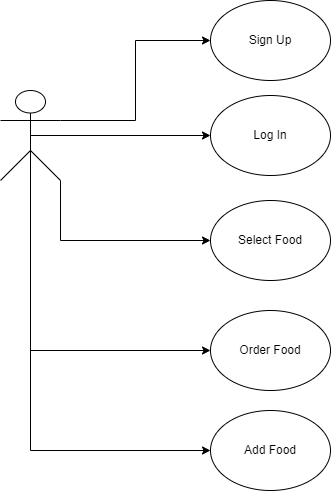

The diagram above was exported from draw.io. Its source (the exported page's mxGraphModel, read from the mxfile embedded in the PNG):
<mxGraphModel dx="1038" dy="641" grid="1" gridSize="10" guides="1" tooltips="1" connect="1" arrows="1" fold="1" page="1" pageScale="1" pageWidth="850" pageHeight="1100" math="0" shadow="0">
  <root>
    <mxCell id="0" />
    <mxCell id="1" parent="0" />
    <mxCell id="UscO_x6jelyxxoQCyRel-8" style="edgeStyle=orthogonalEdgeStyle;rounded=0;orthogonalLoop=1;jettySize=auto;html=1;exitX=1;exitY=0.3333333333333333;exitDx=0;exitDy=0;exitPerimeter=0;entryX=0;entryY=0.5;entryDx=0;entryDy=0;" edge="1" parent="1" source="UscO_x6jelyxxoQCyRel-1" target="UscO_x6jelyxxoQCyRel-4">
      <mxGeometry relative="1" as="geometry" />
    </mxCell>
    <mxCell id="UscO_x6jelyxxoQCyRel-9" style="edgeStyle=orthogonalEdgeStyle;rounded=0;orthogonalLoop=1;jettySize=auto;html=1;entryX=0;entryY=0.5;entryDx=0;entryDy=0;exitX=0.5;exitY=0.5;exitDx=0;exitDy=0;exitPerimeter=0;" edge="1" parent="1" source="UscO_x6jelyxxoQCyRel-1" target="UscO_x6jelyxxoQCyRel-5">
      <mxGeometry relative="1" as="geometry" />
    </mxCell>
    <mxCell id="UscO_x6jelyxxoQCyRel-10" style="edgeStyle=orthogonalEdgeStyle;rounded=0;orthogonalLoop=1;jettySize=auto;html=1;exitX=1;exitY=1;exitDx=0;exitDy=0;exitPerimeter=0;entryX=0;entryY=0.5;entryDx=0;entryDy=0;" edge="1" parent="1" source="UscO_x6jelyxxoQCyRel-1" target="UscO_x6jelyxxoQCyRel-6">
      <mxGeometry relative="1" as="geometry" />
    </mxCell>
    <mxCell id="UscO_x6jelyxxoQCyRel-11" style="edgeStyle=orthogonalEdgeStyle;rounded=0;orthogonalLoop=1;jettySize=auto;html=1;entryX=0;entryY=0.5;entryDx=0;entryDy=0;exitX=0.5;exitY=0.5;exitDx=0;exitDy=0;exitPerimeter=0;" edge="1" parent="1" source="UscO_x6jelyxxoQCyRel-1" target="UscO_x6jelyxxoQCyRel-7">
      <mxGeometry relative="1" as="geometry">
        <Array as="points">
          <mxPoint x="150" y="510" />
        </Array>
      </mxGeometry>
    </mxCell>
    <mxCell id="UscO_x6jelyxxoQCyRel-13" style="edgeStyle=orthogonalEdgeStyle;rounded=0;orthogonalLoop=1;jettySize=auto;html=1;exitX=0.5;exitY=0.5;exitDx=0;exitDy=0;exitPerimeter=0;entryX=0;entryY=0.5;entryDx=0;entryDy=0;" edge="1" parent="1" source="UscO_x6jelyxxoQCyRel-1" target="UscO_x6jelyxxoQCyRel-12">
      <mxGeometry relative="1" as="geometry">
        <Array as="points">
          <mxPoint x="150" y="610" />
        </Array>
      </mxGeometry>
    </mxCell>
    <mxCell id="UscO_x6jelyxxoQCyRel-1" value="" style="shape=umlActor;verticalLabelPosition=bottom;verticalAlign=top;html=1;outlineConnect=0;" vertex="1" parent="1">
      <mxGeometry x="120" y="250" width="60" height="90" as="geometry" />
    </mxCell>
    <mxCell id="UscO_x6jelyxxoQCyRel-4" value="Sign Up" style="ellipse;whiteSpace=wrap;html=1;" vertex="1" parent="1">
      <mxGeometry x="330" y="160" width="120" height="80" as="geometry" />
    </mxCell>
    <mxCell id="UscO_x6jelyxxoQCyRel-5" value="Log In" style="ellipse;whiteSpace=wrap;html=1;" vertex="1" parent="1">
      <mxGeometry x="330" y="255" width="120" height="80" as="geometry" />
    </mxCell>
    <mxCell id="UscO_x6jelyxxoQCyRel-6" value="Select Food" style="ellipse;whiteSpace=wrap;html=1;" vertex="1" parent="1">
      <mxGeometry x="330" y="360" width="120" height="80" as="geometry" />
    </mxCell>
    <mxCell id="UscO_x6jelyxxoQCyRel-7" value="Order Food" style="ellipse;whiteSpace=wrap;html=1;" vertex="1" parent="1">
      <mxGeometry x="330" y="470" width="120" height="80" as="geometry" />
    </mxCell>
    <mxCell id="UscO_x6jelyxxoQCyRel-12" value="Add Food" style="ellipse;whiteSpace=wrap;html=1;" vertex="1" parent="1">
      <mxGeometry x="330" y="570" width="120" height="80" as="geometry" />
    </mxCell>
  </root>
</mxGraphModel>